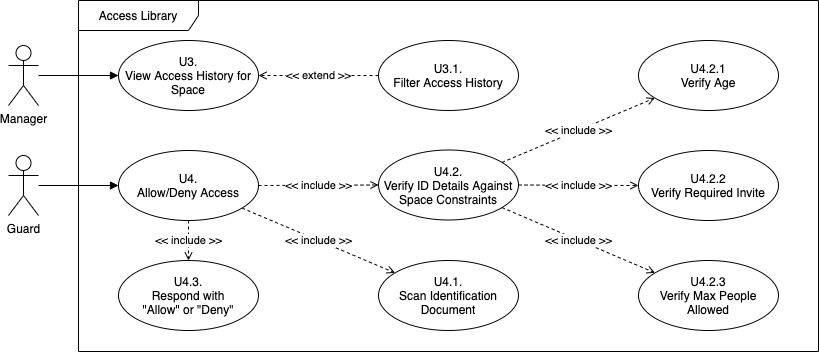

The diagram above was exported from draw.io. Its source (the exported page's mxGraphModel, read from the mxfile embedded in the PNG):
<mxGraphModel dx="5081" dy="1783" grid="1" gridSize="10" guides="1" tooltips="1" connect="1" arrows="1" fold="1" page="1" pageScale="1" pageWidth="827" pageHeight="1169" math="0" shadow="0">
  <root>
    <mxCell id="yO_8DxniO0Esx24up0yg-0" />
    <mxCell id="yO_8DxniO0Esx24up0yg-1" parent="yO_8DxniO0Esx24up0yg-0" />
    <mxCell id="yO_8DxniO0Esx24up0yg-2" value="Access Library" style="shape=umlFrame;whiteSpace=wrap;html=1;width=120;height=30;" parent="yO_8DxniO0Esx24up0yg-1" vertex="1">
      <mxGeometry x="-3660" y="-760" width="740" height="351" as="geometry" />
    </mxCell>
    <mxCell id="yO_8DxniO0Esx24up0yg-3" value="&amp;lt;&amp;lt; include &amp;gt;&amp;gt;" style="edgeStyle=none;rounded=0;orthogonalLoop=1;jettySize=auto;html=1;dashed=1;endArrow=open;endFill=0;" parent="yO_8DxniO0Esx24up0yg-1" source="yO_8DxniO0Esx24up0yg-4" target="yO_8DxniO0Esx24up0yg-9" edge="1">
      <mxGeometry relative="1" as="geometry" />
    </mxCell>
    <mxCell id="yO_8DxniO0Esx24up0yg-4" value="U4.&lt;br&gt;Allow/Deny Access" style="ellipse;whiteSpace=wrap;html=1;" parent="yO_8DxniO0Esx24up0yg-1" vertex="1">
      <mxGeometry x="-3620" y="-610" width="140" height="70" as="geometry" />
    </mxCell>
    <mxCell id="yO_8DxniO0Esx24up0yg-5" style="edgeStyle=orthogonalEdgeStyle;rounded=0;orthogonalLoop=1;jettySize=auto;html=1;endArrow=block;endFill=1;" parent="yO_8DxniO0Esx24up0yg-1" source="yO_8DxniO0Esx24up0yg-6" target="yO_8DxniO0Esx24up0yg-4" edge="1">
      <mxGeometry relative="1" as="geometry">
        <mxPoint x="-3560" y="-575" as="targetPoint" />
      </mxGeometry>
    </mxCell>
    <mxCell id="yO_8DxniO0Esx24up0yg-6" value="Guard" style="shape=umlActor;verticalLabelPosition=bottom;labelBackgroundColor=#ffffff;verticalAlign=top;html=1;" parent="yO_8DxniO0Esx24up0yg-1" vertex="1">
      <mxGeometry x="-3730" y="-605" width="30" height="60" as="geometry" />
    </mxCell>
    <mxCell id="yO_8DxniO0Esx24up0yg-7" value="U4.2.&lt;br&gt;Verify ID Details Against Space Constraints" style="ellipse;whiteSpace=wrap;html=1;" parent="yO_8DxniO0Esx24up0yg-1" vertex="1">
      <mxGeometry x="-3360" y="-610.5" width="140" height="70" as="geometry" />
    </mxCell>
    <mxCell id="yO_8DxniO0Esx24up0yg-8" value="U4.3.&lt;br&gt;Respond with&lt;br&gt;&quot;Allow&quot; or &quot;Deny&quot;" style="ellipse;whiteSpace=wrap;html=1;" parent="yO_8DxniO0Esx24up0yg-1" vertex="1">
      <mxGeometry x="-3620" y="-500" width="140" height="70" as="geometry" />
    </mxCell>
    <mxCell id="yO_8DxniO0Esx24up0yg-9" value="U4.1.&lt;br&gt;Scan Identification Document" style="ellipse;whiteSpace=wrap;html=1;" parent="yO_8DxniO0Esx24up0yg-1" vertex="1">
      <mxGeometry x="-3360" y="-500" width="140" height="70" as="geometry" />
    </mxCell>
    <mxCell id="yO_8DxniO0Esx24up0yg-10" value="U4.2.2&lt;br&gt;Verify Required Invite" style="ellipse;whiteSpace=wrap;html=1;" parent="yO_8DxniO0Esx24up0yg-1" vertex="1">
      <mxGeometry x="-3100" y="-610" width="140" height="70" as="geometry" />
    </mxCell>
    <mxCell id="yO_8DxniO0Esx24up0yg-11" value="U4.2.1&lt;br&gt;Verify Age" style="ellipse;whiteSpace=wrap;html=1;" parent="yO_8DxniO0Esx24up0yg-1" vertex="1">
      <mxGeometry x="-3100" y="-720" width="140" height="70" as="geometry" />
    </mxCell>
    <mxCell id="yO_8DxniO0Esx24up0yg-12" value="U4.2.3&lt;br&gt;Verify Max People Allowed" style="ellipse;whiteSpace=wrap;html=1;" parent="yO_8DxniO0Esx24up0yg-1" vertex="1">
      <mxGeometry x="-3100" y="-500" width="140" height="70" as="geometry" />
    </mxCell>
    <mxCell id="yO_8DxniO0Esx24up0yg-13" value="&amp;lt;&amp;lt; include &amp;gt;&amp;gt;" style="edgeStyle=none;rounded=0;orthogonalLoop=1;jettySize=auto;html=1;dashed=1;endArrow=open;endFill=0;" parent="yO_8DxniO0Esx24up0yg-1" source="yO_8DxniO0Esx24up0yg-4" target="yO_8DxniO0Esx24up0yg-8" edge="1">
      <mxGeometry relative="1" as="geometry">
        <mxPoint x="-3486.551376854861" y="-587.6011320728016" as="sourcePoint" />
        <mxPoint x="-3333.556350289902" y="-652.4627123214439" as="targetPoint" />
      </mxGeometry>
    </mxCell>
    <mxCell id="yO_8DxniO0Esx24up0yg-14" value="&amp;lt;&amp;lt; include &amp;gt;&amp;gt;" style="edgeStyle=none;rounded=0;orthogonalLoop=1;jettySize=auto;html=1;dashed=1;endArrow=open;endFill=0;" parent="yO_8DxniO0Esx24up0yg-1" source="yO_8DxniO0Esx24up0yg-4" target="yO_8DxniO0Esx24up0yg-7" edge="1">
      <mxGeometry relative="1" as="geometry">
        <mxPoint x="-3476.551376854861" y="-577.6011320728016" as="sourcePoint" />
        <mxPoint x="-3323.556350289902" y="-642.4627123214439" as="targetPoint" />
      </mxGeometry>
    </mxCell>
    <mxCell id="yO_8DxniO0Esx24up0yg-15" value="&amp;lt;&amp;lt; include &amp;gt;&amp;gt;" style="edgeStyle=none;rounded=0;orthogonalLoop=1;jettySize=auto;html=1;dashed=1;endArrow=open;endFill=0;" parent="yO_8DxniO0Esx24up0yg-1" source="yO_8DxniO0Esx24up0yg-7" target="yO_8DxniO0Esx24up0yg-12" edge="1">
      <mxGeometry relative="1" as="geometry">
        <mxPoint x="-3466.551376854861" y="-567.6011320728016" as="sourcePoint" />
        <mxPoint x="-3313.556350289902" y="-632.4627123214439" as="targetPoint" />
      </mxGeometry>
    </mxCell>
    <mxCell id="yO_8DxniO0Esx24up0yg-16" value="&amp;lt;&amp;lt; include &amp;gt;&amp;gt;" style="edgeStyle=none;rounded=0;orthogonalLoop=1;jettySize=auto;html=1;dashed=1;endArrow=open;endFill=0;" parent="yO_8DxniO0Esx24up0yg-1" source="yO_8DxniO0Esx24up0yg-7" target="yO_8DxniO0Esx24up0yg-10" edge="1">
      <mxGeometry relative="1" as="geometry">
        <mxPoint x="-3456.551376854861" y="-557.6011320728016" as="sourcePoint" />
        <mxPoint x="-3303.556350289902" y="-622.4627123214439" as="targetPoint" />
      </mxGeometry>
    </mxCell>
    <mxCell id="yO_8DxniO0Esx24up0yg-17" value="&amp;lt;&amp;lt; include &amp;gt;&amp;gt;" style="edgeStyle=none;rounded=0;orthogonalLoop=1;jettySize=auto;html=1;dashed=1;endArrow=open;endFill=0;" parent="yO_8DxniO0Esx24up0yg-1" source="yO_8DxniO0Esx24up0yg-7" target="yO_8DxniO0Esx24up0yg-11" edge="1">
      <mxGeometry relative="1" as="geometry">
        <mxPoint x="-3446.551376854861" y="-547.6011320728016" as="sourcePoint" />
        <mxPoint x="-3293.556350289902" y="-612.4627123214439" as="targetPoint" />
      </mxGeometry>
    </mxCell>
    <mxCell id="yO_8DxniO0Esx24up0yg-18" value="U3.&lt;br&gt;View Access History for Space" style="ellipse;whiteSpace=wrap;html=1;" parent="yO_8DxniO0Esx24up0yg-1" vertex="1">
      <mxGeometry x="-3620" y="-720" width="140" height="70" as="geometry" />
    </mxCell>
    <mxCell id="yO_8DxniO0Esx24up0yg-19" value="&amp;lt;&amp;lt; extend &amp;gt;&amp;gt;" style="edgeStyle=none;rounded=0;orthogonalLoop=1;jettySize=auto;html=1;endArrow=open;endFill=0;dashed=1;" parent="yO_8DxniO0Esx24up0yg-1" source="yO_8DxniO0Esx24up0yg-20" target="yO_8DxniO0Esx24up0yg-18" edge="1">
      <mxGeometry relative="1" as="geometry" />
    </mxCell>
    <mxCell id="yO_8DxniO0Esx24up0yg-20" value="U3.1.&lt;br&gt;Filter Access History" style="ellipse;whiteSpace=wrap;html=1;" parent="yO_8DxniO0Esx24up0yg-1" vertex="1">
      <mxGeometry x="-3360" y="-720" width="140" height="70" as="geometry" />
    </mxCell>
    <mxCell id="yO_8DxniO0Esx24up0yg-21" style="edgeStyle=none;rounded=0;orthogonalLoop=1;jettySize=auto;html=1;endArrow=block;endFill=1;" parent="yO_8DxniO0Esx24up0yg-1" source="yO_8DxniO0Esx24up0yg-22" target="yO_8DxniO0Esx24up0yg-18" edge="1">
      <mxGeometry relative="1" as="geometry" />
    </mxCell>
    <mxCell id="yO_8DxniO0Esx24up0yg-22" value="Manager" style="shape=umlActor;verticalLabelPosition=bottom;labelBackgroundColor=#ffffff;verticalAlign=top;html=1;" parent="yO_8DxniO0Esx24up0yg-1" vertex="1">
      <mxGeometry x="-3730" y="-715" width="30" height="60" as="geometry" />
    </mxCell>
  </root>
</mxGraphModel>